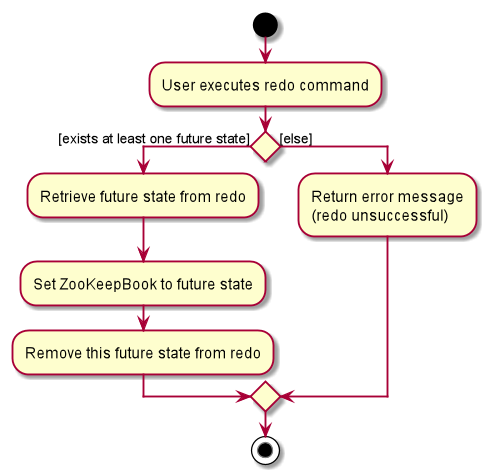

The diagram above was rendered by PlantUML. Its source (embedded in the PNG):
@startuml
start
:User executes redo command;


if () then ([exists at least one future state])
    :Retrieve future state from redo;
    :Set ZooKeepBook to future state;
    :Remove this future state from redo;
else ([else])
    :Return error message
    (redo unsuccessful);
endif
stop
@enduml